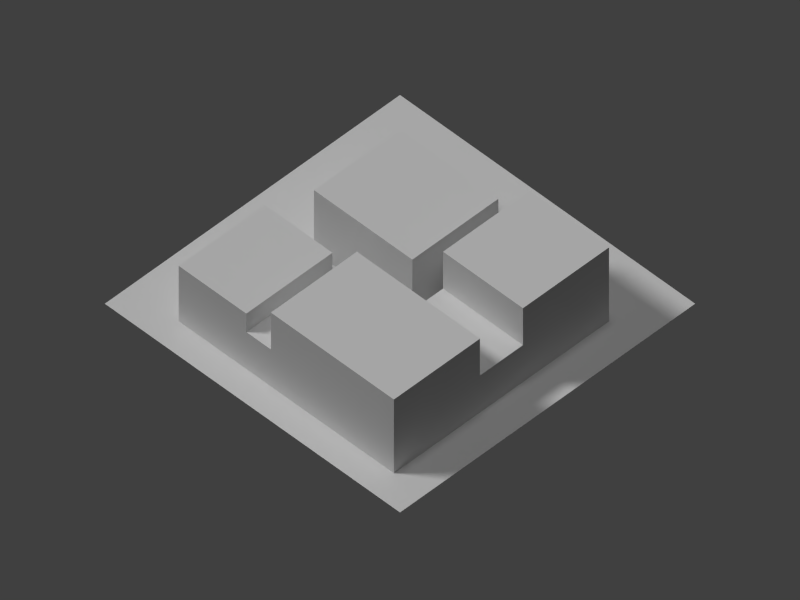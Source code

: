 # Source: com05.blend  (saved by Blender 2.69.0; exported with 4.5.12 LTS)
import bpy
from mathutils import Matrix  # noqa: F401  (used for matrix-valued properties, if any)

bpy.ops.wm.read_factory_settings(use_empty=True)
scene = bpy.context.scene
scene.name = 'Scene'

# ---- collections
col_collection_1 = bpy.data.collections.new('Collection 1'); scene.collection.children.link(col_collection_1)

# ---- materials (node trees are filled in below, after node groups)
mat_bldgmat = bpy.data.materials.new('BldgMat')
mat_bldgmat.alpha_threshold = 0.0
mat_bldgmat.use_transparent_shadow = False
mat_bldgmat.roughness = 0.5
mat_bldgmat.line_color = (0.0, 0.0, 0.0, 1.0)
mat_redbdlgmat = bpy.data.materials.new('RedBdlgMat')
mat_redbdlgmat.alpha_threshold = 0.0
mat_redbdlgmat.use_transparent_shadow = False
mat_redbdlgmat.roughness = 0.5
mat_redbdlgmat.line_color = (0.0, 0.0, 0.0, 1.0)
mat_material = bpy.data.materials.new('Material')
mat_material.alpha_threshold = 0.0
mat_material.use_transparent_shadow = False
mat_material.roughness = 0.5
mat_material.line_color = (0.0, 0.0, 0.0, 1.0)

# ---- material node trees

# ---- world
world_world = bpy.data.worlds.new('World'); scene.world = world_world
world_world.color = (0.05088, 0.05088, 0.05088)
world_world.use_sun_shadow = False
world_world.sun_shadow_jitter_overblur = 0.0
world_world.cycles.sampling_method = 'MANUAL'
world_world.cycles.sample_map_resolution = 256

# ---- cameras
cam_camera = bpy.data.cameras.new('Camera')
cam_camera.type = 'ORTHO'
cam_camera.clip_end = 200.0
cam_camera.lens = 35.0
cam_camera.sensor_width = 32.0
cam_camera.sensor_height = 18.0
cam_camera.ortho_scale = 92.0
cam_camera.display_size = 0.1
cam_camera.dof.focus_distance = 0.0
cam_camera.dof.aperture_fstop = 128.0

# ---- lights
light_sun = bpy.data.lights.new('Sun', 'SUN')
light_sun.transmission_factor = 0.0
light_sun.angle = 0.1993
light_sun.energy = 1.0
light_sun.shadow_buffer_clip_start = 0.5
light_sun.shadow_soft_size = 0.1
light_sun.shadow_cascade_max_distance = 1000.0
light_sun.cycles.use_multiple_importance_sampling = False
light_lamp_001 = bpy.data.lights.new('Lamp.001', 'SUN')
light_lamp_001.transmission_factor = 0.0
light_lamp_001.cutoff_distance = 30.0
light_lamp_001.angle = 0.1993
light_lamp_001.energy = 1.0
light_lamp_001.shadow_buffer_clip_start = 1.001
light_lamp_001.shadow_soft_size = 0.1
light_lamp_001.shadow_cascade_max_distance = 1000.0
light_lamp_001.cycles.use_multiple_importance_sampling = False
light_hemi = bpy.data.lights.new('Hemi', 'SUN')
light_hemi.transmission_factor = 0.0
light_hemi.angle = 0.1993
light_hemi.energy = 0.4
light_hemi.shadow_buffer_clip_start = 0.5
light_hemi.shadow_soft_size = 0.1
light_hemi.shadow_cascade_max_distance = 1000.0
light_hemi.cycles.use_multiple_importance_sampling = False
light_lamp = bpy.data.lights.new('Lamp', 'SUN')
light_lamp.transmission_factor = 0.0
light_lamp.cutoff_distance = 30.0
light_lamp.angle = 0.1993
light_lamp.energy = 1.2
light_lamp.shadow_buffer_clip_start = 1.001
light_lamp.shadow_soft_size = 0.1
light_lamp.shadow_cascade_max_distance = 1000.0
light_lamp.cycles.use_multiple_importance_sampling = False

# ---- meshes
me_cube_001 = bpy.data.meshes.new('Cube.001')
me_cube_001.from_pydata([(-1.0, -1.0, -1.0), (-1.0, 1.0, -1.0), (1.0, 1.0, -1.0), (1.0, -1.0, -1.0), (-1.0, -1.0, 1.4), (-1.0, 1.0, 1.4), (-1.0, -1.0, 3.8), (-1.0, 1.0, 3.8), (1.0, 1.0, 3.8), (1.0, -1.0, 3.8), (-2.0, -1.0, -1.0), (-2.0, 1.0, -1.0), (-2.0, -1.0, 1.4), (-2.0, 1.0, 1.4), (-4.0, -1.0, -1.0), (-2.0, 2.077, -1.0), (-2.0, 2.077, 1.4), (-4.0, 2.077, -1.0), (-4.0, 2.077, 1.4), (-2.0, -1.0, 3.8), (-2.0, 1.0, 3.8), (-4.0, -1.0, 3.8), (-2.0, 2.077, 3.8), (-4.0, 2.077, 3.8), (-2.0, 2.692, -1.0), (-2.0, 2.692, 1.4), (-4.0, 2.692, -1.0), (-4.0, 2.692, 1.4), (-2.0, 4.385, -1.0), (-4.0, 4.385, -1.0), (-2.0, 2.692, 2.6), (-4.0, 2.692, 2.6), (-2.0, 4.385, 2.6), (-4.0, 4.385, 2.6)], [], [(29, 33, 32, 28), (5, 7, 8, 2, 1), (12, 19, 21, 14, 10), (9, 8, 7, 6), (5, 4, 6, 7), (5, 1, 11, 13), (4, 5, 13, 12), (0, 4, 12, 10), (19, 20, 22, 23, 21), (18, 16, 25, 27), (21, 23, 18, 17, 14), (28, 32, 30, 25, 24), (27, 31, 33, 29, 26), (16, 18, 23, 22), (12, 13, 20, 19), (14, 17, 26, 29, 28, 24, 15, 11, 10), (17, 18, 27, 26), (16, 15, 24, 25), (1, 2, 3, 0, 10, 11), (16, 22, 20, 13, 11, 15), (2, 8, 9, 3), (31, 30, 32, 33), (27, 25, 30, 31), (3, 9, 6, 4, 0)])
_uv = me_cube_001.uv_layers.new(name='UVMap')
_uv.uv.foreach_set('vector', [0.2258, 1.0, 0.2258, 0.8448, 0.4516, 0.8448, 0.4516, 1.0, 0.5645, 0.1034, 0.5645, 0.2069, 0.7903, 0.2069, 0.7903, 0.0, 0.5645, 0.0, 0.4516, 0.1034, 0.4516, 0.2069, 0.2258, 0.2069, 0.2258, 0.0, 0.4516, 0.0, 0.7903, 0.2241, 0.7903, 0.4483, 0.5645, 0.4483, 0.5645, 0.2241, 0.8945, 0.3461, 0.8507, 0.3461, 0.8507, 0.3023, 0.8945, 0.3023, 0.5645, 0.1034, 0.5645, 0.0, 0.4516, 0.0, 0.4516, 0.1034, 0.5645, 0.2241, 0.5645, 0.4483, 0.4516, 0.4483, 0.4516, 0.2241, 0.5645, 0.0, 0.5645, 0.1034, 0.4516, 0.1034, 0.4516, 0.0, 0.4516, 0.2241, 0.4516, 0.4483, 0.4516, 0.569, 0.2258, 0.569, 0.2258, 0.2241, 0.2258, 0.569, 0.4516, 0.569, 0.4516, 0.6379, 0.2258, 0.6379, 0.2097, 0.2241, 0.2097, 0.569, 0.1129, 0.569, 0.0, 0.569, 0.0, 0.2241, 0.0, 0.8276, 0.1613, 0.8276, 0.1613, 0.6379, 0.1129, 0.6379, 0.0, 0.6379, 0.1129, 0.6379, 0.1613, 0.6379, 0.1613, 0.8276, 0.0, 0.8276, 0.0, 0.6379, 0.3812, 0.9726, 0.2816, 0.9726, 0.2816, 0.873, 0.3812, 0.873, 0.1129, 0.2241, 0.1129, 0.4483, 0.2097, 0.4483, 0.2097, 0.2241, 0.5, 1.0, 0.8214, 0.883, 0.9924, 0.5868, 0.933, 0.25, 0.671, 0.03015, 0.329, 0.03015, 0.06699, 0.25, 0.007596, 0.5868, 0.1786, 0.883, 0.0, 0.569, 0.1129, 0.569, 0.1129, 0.6379, 0.0, 0.6379, 0.1129, 0.569, 0.0, 0.569, 0.0, 0.6379, 0.1129, 0.6379, 0.5, 1.0, 0.933, 0.75, 0.933, 0.25, 0.5, 0.0, 0.06699, 0.25, 0.06699, 0.75, 0.1129, 0.569, 0.2097, 0.569, 0.2097, 0.4483, 0.1129, 0.4483, 0.0, 0.4483, 0.0, 0.569, 1.0, 0.4483, 0.8065, 0.4483, 0.8065, 0.2241, 1.0, 0.2241, 0.2258, 0.6379, 0.4516, 0.6379, 0.4516, 0.8276, 0.2258, 0.8276, 0.4053, 0.9755, 0.2866, 0.9755, 0.2866, 0.8567, 0.4053, 0.8567, 0.7903, 0.0, 0.7903, 0.2069, 0.5645, 0.2069, 0.5645, 0.1034, 0.5645, 0.0])
me_cube_001.materials.append(mat_bldgmat)
me_cube_001.use_remesh_preserve_volume = False
me_cube_001.use_remesh_preserve_attributes = False
me_cube_001.use_mirror_vertex_groups = False
me_cube_001.update()
me_cube = bpy.data.meshes.new('Cube')
me_cube.from_pydata([(-1.0, -1.0, -1.0), (-1.0, 1.0, -1.0), (1.0, 1.0, -1.0), (1.0, -1.0, -1.0), (-1.0, -1.0, 1.0), (-1.0, 1.0, 1.0), (1.0, 1.0, 1.0), (1.0, -1.0, 1.0)], [], [(4, 5, 1, 0), (5, 6, 2, 1), (6, 7, 3, 2), (7, 4, 0, 3), (0, 1, 2, 3), (7, 6, 5, 4)])
_uv = me_cube.uv_layers.new(name='UVMap')
_uv.uv.foreach_set('vector', [0.4167, 0.3846, 0.4167, 1.0, 0.0, 1.0, 0.0, 0.3846, 1.0, 0.3846, 0.4167, 0.3846, 0.4167, 0.0, 1.0, 0.0, 0.4167, 0.3846, 0.4167, 1.0, 0.0, 1.0, 0.0, 0.3846, 1.0, 0.3846, 0.4167, 0.3846, 0.4167, 0.0, 1.0, 0.0, 0.0, 0.0, 1.0, 0.0, 1.0, 1.0, 0.0, 1.0, 1.0, 0.3846, 1.0, 1.0, 0.4167, 1.0, 0.4167, 0.3846])
me_cube.materials.append(mat_redbdlgmat)
me_cube.use_remesh_preserve_volume = False
me_cube.use_remesh_preserve_attributes = False
me_cube.use_mirror_vertex_groups = False
me_cube.update()
me_plane = bpy.data.meshes.new('Plane')
me_plane.from_pydata([(32.0, -32.0, 0.0), (-32.0, -32.0, 0.0), (32.0, 32.0, 0.0), (-32.0, 32.0, 0.0)], [], [(1, 0, 2, 3)])
_uv = me_plane.uv_layers.new(name='UVMap')
_uv.uv.foreach_set('vector', [9.998e-05, 0.0001001, 0.9999, 9.998e-05, 0.9999, 0.9999, 0.0001001, 0.9999])
me_plane.materials.append(mat_material)
me_plane.use_remesh_preserve_volume = False
me_plane.use_remesh_preserve_attributes = False
me_plane.use_mirror_vertex_groups = False
me_plane.update()

# ---- objects
ob_cube_001 = bpy.data.objects.new('Cube.001', me_cube_001)
ob_cube = bpy.data.objects.new('Cube', me_cube)
ob_fakesun2 = bpy.data.objects.new('FakeSun2', light_sun)
ob_fakesun = bpy.data.objects.new('FakeSun', light_lamp_001)
ob_hemi = bpy.data.objects.new('Hemi', light_hemi)
ob_plane = bpy.data.objects.new('Plane', me_plane)
ob_lamp = bpy.data.objects.new('Lamp', light_lamp)
ob_camera = bpy.data.objects.new('Camera', cam_camera)

# ---- transforms, parenting, visibility, modifiers, constraints
ob_cube_001.location = (8.0, -12.5, 2.5)
ob_cube_001.scale = (7.0, 6.5, 2.5)
ob_cube_001.lineart.crease_threshold = 0.0
ob_cube.location = (6.0, 5.0, 5.0)
ob_cube.scale = (7.0, 8.0, 5.0)
ob_cube.lineart.crease_threshold = 0.0
ob_fakesun2.location = (10.26, 32.64, 35.52)
ob_fakesun2.rotation_euler = (-0.734, -0.2698, -0.2873)
ob_fakesun2.hide_render = True
ob_fakesun2.lineart.crease_threshold = 0.0
ob_fakesun.location = (1.468, -34.87, 33.14)
ob_fakesun.rotation_euler = (0.3273, -0.8154, 1.595)
ob_fakesun.lock_rotations_4d = False
ob_fakesun.empty_display_type = 'ARROWS'
ob_fakesun.color = (0.0, 0.0, 0.0, 0.0)
ob_fakesun.hide_render = True
ob_fakesun.lineart.crease_threshold = 0.0
ob_hemi.location = (0.0, 0.0, 48.0)
ob_hemi.lineart.crease_threshold = 0.0
ob_plane.location = (0.0, 0.0, 0.0)
ob_plane.scale = (0.75, 0.75, 1.0)
ob_plane.lineart.crease_threshold = 0.0
ob_lamp.location = (-32.0, 32.0, 32.0)
ob_lamp.rotation_euler = (0.6981, 0.0, -2.443)
ob_lamp.lock_rotations_4d = False
ob_lamp.empty_display_type = 'ARROWS'
ob_lamp.color = (0.0, 0.0, 0.0, 0.0)
ob_lamp.lineart.crease_threshold = 0.0
ob_camera.location = (-42.0, -42.0, 60.0)
ob_camera.rotation_euler = (0.7854, 0.0, -0.7854)
ob_camera.lock_rotations_4d = False
ob_camera.empty_display_type = 'ARROWS'
ob_camera.color = (0.0, 0.0, 0.0, 0.0)
ob_camera.hide_viewport = True
ob_camera.display_type = 'WIRE'
ob_camera.lineart.crease_threshold = 0.0

# ---- collection membership
col_collection_1.objects.link(ob_cube_001)
col_collection_1.objects.link(ob_cube)
col_collection_1.objects.link(ob_fakesun2)
col_collection_1.objects.link(ob_fakesun)
col_collection_1.objects.link(ob_hemi)
col_collection_1.objects.link(ob_plane)
col_collection_1.objects.link(ob_lamp)
col_collection_1.objects.link(ob_camera)

# ---- scene / render settings (as saved in the file)
scene.camera = ob_camera
scene.frame_start = 1; scene.frame_end = 250; scene.frame_set(2)
scene.render.engine = 'BLENDER_EEVEE_NEXT'
scene.render.image_settings.color_mode = 'RGB'
scene.render.image_settings.compression = 90
scene.render.resolution_x = 1600
scene.render.resolution_y = 1200
scene.render.resolution_percentage = 50
scene.render.dither_intensity = 0.0
scene.cycles.use_denoising = False
scene.cycles.samples = 10
scene.cycles.sampling_pattern = 'TABULATED_SOBOL'
scene.cycles.light_sampling_threshold = 0.0
scene.cycles.use_adaptive_sampling = False
scene.cycles.use_light_tree = False
scene.cycles.blur_glossy = 0.0
scene.cycles.volume_bounces = 1
scene.cycles.pixel_filter_type = 'GAUSSIAN'
scene.cycles.sample_clamp_indirect = 0.0
scene.view_settings.view_transform = 'Standard'
bpy.context.view_layer.update()
